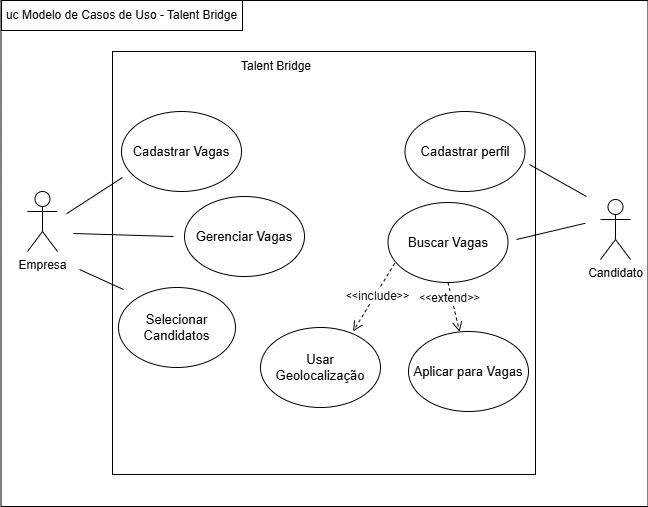

The diagram above was exported from draw.io. Its source (the exported page's mxGraphModel, read from the mxfile embedded in the PNG):
<mxGraphModel dx="1042" dy="531" grid="0" gridSize="10" guides="1" tooltips="1" connect="1" arrows="1" fold="1" page="1" pageScale="1" pageWidth="1169" pageHeight="827" background="#FFFFFF" math="0" shadow="0">
  <root>
    <mxCell id="0" />
    <mxCell id="1" parent="0" />
    <mxCell id="t3zg_8IC7GX-iQThjmhi-46" value="" style="rounded=0;whiteSpace=wrap;html=1;fillColor=none;strokeColor=#000000;fontColor=#000000;" parent="1" vertex="1">
      <mxGeometry x="271.5" y="76" width="647" height="506" as="geometry" />
    </mxCell>
    <mxCell id="t3zg_8IC7GX-iQThjmhi-11" value="" style="whiteSpace=wrap;html=1;aspect=fixed;rounded=0;fillColor=none;strokeColor=#000000;fontColor=#000000;" parent="1" vertex="1">
      <mxGeometry x="383" y="127" width="423" height="423" as="geometry" />
    </mxCell>
    <mxCell id="t3zg_8IC7GX-iQThjmhi-44" value="" style="html=1;verticalAlign=bottom;endArrow=open;dashed=1;endSize=8;curved=0;rounded=0;exitX=0.5;exitY=1;exitDx=0;exitDy=0;strokeColor=#000000;fontColor=#000000;" parent="1" source="t3zg_8IC7GX-iQThjmhi-16" target="t3zg_8IC7GX-iQThjmhi-15" edge="1">
      <mxGeometry relative="1" as="geometry">
        <mxPoint x="747" y="472" as="sourcePoint" />
        <mxPoint x="667" y="472" as="targetPoint" />
      </mxGeometry>
    </mxCell>
    <mxCell id="t3zg_8IC7GX-iQThjmhi-1" value="&lt;font&gt;Empresa&lt;/font&gt;" style="shape=umlActor;verticalLabelPosition=bottom;verticalAlign=top;html=1;outlineConnect=0;labelBackgroundColor=none;rounded=0;fillColor=none;strokeColor=#000000;fontColor=#000000;" parent="1" vertex="1">
      <mxGeometry x="298" y="267" width="30" height="60" as="geometry" />
    </mxCell>
    <mxCell id="t3zg_8IC7GX-iQThjmhi-4" value="&lt;font&gt;Candidato&lt;/font&gt;" style="shape=umlActor;verticalLabelPosition=bottom;verticalAlign=top;html=1;outlineConnect=0;labelBackgroundColor=none;rounded=0;fillColor=none;strokeColor=#000000;fontColor=#000000;" parent="1" vertex="1">
      <mxGeometry x="871" y="275" width="30" height="60" as="geometry" />
    </mxCell>
    <mxCell id="t3zg_8IC7GX-iQThjmhi-7" value="&lt;font style=&quot;font-size: 13px;&quot;&gt;Cadastrar perfil&lt;/font&gt;" style="ellipse;whiteSpace=wrap;html=1;rounded=0;fillColor=none;strokeColor=#000000;fontColor=#000000;" parent="1" vertex="1">
      <mxGeometry x="675.5" y="187" width="120" height="80" as="geometry" />
    </mxCell>
    <mxCell id="t3zg_8IC7GX-iQThjmhi-8" value="&lt;font style=&quot;font-size: 13px;&quot;&gt;Cadastrar Vagas&lt;/font&gt;" style="ellipse;whiteSpace=wrap;html=1;rounded=0;fillColor=none;strokeColor=#000000;fontColor=#000000;" parent="1" vertex="1">
      <mxGeometry x="392" y="187" width="120" height="80" as="geometry" />
    </mxCell>
    <mxCell id="t3zg_8IC7GX-iQThjmhi-9" value="&lt;font style=&quot;font-size: 13px;&quot;&gt;Selecionar Candidatos&lt;/font&gt;" style="ellipse;whiteSpace=wrap;html=1;rounded=0;fillColor=none;strokeColor=#000000;fontColor=#000000;" parent="1" vertex="1">
      <mxGeometry x="389" y="363" width="117" height="80" as="geometry" />
    </mxCell>
    <mxCell id="t3zg_8IC7GX-iQThjmhi-10" value="&lt;font style=&quot;font-size: 13px;&quot;&gt;Gerenciar Vagas&lt;/font&gt;" style="ellipse;whiteSpace=wrap;html=1;rounded=0;fillColor=none;strokeColor=#000000;fontColor=#000000;" parent="1" vertex="1">
      <mxGeometry x="455" y="272" width="120" height="80" as="geometry" />
    </mxCell>
    <mxCell id="t3zg_8IC7GX-iQThjmhi-12" value="&lt;font style=&quot;font-size: 13px;&quot;&gt;Usar Geolocalização&lt;/font&gt;" style="ellipse;whiteSpace=wrap;html=1;rounded=0;fillColor=none;strokeColor=#000000;fontColor=#000000;" parent="1" vertex="1">
      <mxGeometry x="531" y="403" width="120" height="80" as="geometry" />
    </mxCell>
    <mxCell id="t3zg_8IC7GX-iQThjmhi-15" value="&lt;font style=&quot;font-size: 13px;&quot;&gt;Aplicar para Vagas&lt;/font&gt;" style="ellipse;whiteSpace=wrap;html=1;rounded=0;fillColor=none;strokeColor=#000000;fontColor=#000000;" parent="1" vertex="1">
      <mxGeometry x="679" y="407" width="120" height="80" as="geometry" />
    </mxCell>
    <mxCell id="t3zg_8IC7GX-iQThjmhi-31" value="" style="endArrow=none;html=1;rounded=0;strokeColor=#000000;fontColor=#000000;" parent="1" edge="1">
      <mxGeometry width="50" height="50" relative="1" as="geometry">
        <mxPoint x="800" y="240" as="sourcePoint" />
        <mxPoint x="857" y="272" as="targetPoint" />
      </mxGeometry>
    </mxCell>
    <mxCell id="t3zg_8IC7GX-iQThjmhi-32" value="" style="endArrow=none;html=1;rounded=0;strokeColor=#000000;fontColor=#000000;entryX=0.903;entryY=0.379;entryDx=0;entryDy=0;entryPerimeter=0;" parent="1" edge="1">
      <mxGeometry width="50" height="50" relative="1" as="geometry">
        <mxPoint x="787" y="315" as="sourcePoint" />
        <mxPoint x="855.741" y="298.774" as="targetPoint" />
      </mxGeometry>
    </mxCell>
    <mxCell id="t3zg_8IC7GX-iQThjmhi-33" value="" style="endArrow=none;html=1;rounded=0;strokeColor=#000000;fontColor=#000000;" parent="1" edge="1">
      <mxGeometry width="50" height="50" relative="1" as="geometry">
        <mxPoint x="337" y="289.28" as="sourcePoint" />
        <mxPoint x="393" y="253" as="targetPoint" />
      </mxGeometry>
    </mxCell>
    <mxCell id="t3zg_8IC7GX-iQThjmhi-34" value="" style="endArrow=none;html=1;rounded=0;strokeColor=#000000;fontColor=#000000;" parent="1" edge="1">
      <mxGeometry width="50" height="50" relative="1" as="geometry">
        <mxPoint x="344" y="309" as="sourcePoint" />
        <mxPoint x="444" y="312" as="targetPoint" />
      </mxGeometry>
    </mxCell>
    <mxCell id="t3zg_8IC7GX-iQThjmhi-35" value="" style="endArrow=none;html=1;rounded=0;strokeColor=#000000;fontColor=#000000;" parent="1" edge="1">
      <mxGeometry width="50" height="50" relative="1" as="geometry">
        <mxPoint x="350" y="345" as="sourcePoint" />
        <mxPoint x="394" y="365" as="targetPoint" />
      </mxGeometry>
    </mxCell>
    <mxCell id="t3zg_8IC7GX-iQThjmhi-48" value="&lt;font&gt;Talent Bridge&lt;/font&gt;" style="text;html=1;align=center;verticalAlign=middle;whiteSpace=wrap;rounded=0;strokeColor=none;fontColor=#000000;" parent="1" vertex="1">
      <mxGeometry x="475" y="127" width="144" height="30" as="geometry" />
    </mxCell>
    <mxCell id="t3zg_8IC7GX-iQThjmhi-49" value="&lt;font&gt;uc Modelo de Casos de Uso - Talent Bridge&lt;/font&gt;" style="text;html=1;align=center;verticalAlign=middle;whiteSpace=wrap;rounded=0;strokeColor=#000000;fontColor=#000000;" parent="1" vertex="1">
      <mxGeometry x="272" y="76" width="241" height="30" as="geometry" />
    </mxCell>
    <mxCell id="t3zg_8IC7GX-iQThjmhi-51" value="" style="html=1;verticalAlign=bottom;endArrow=open;dashed=1;endSize=8;curved=0;rounded=0;exitX=0.056;exitY=0.76;exitDx=0;exitDy=0;entryX=0.772;entryY=0.048;entryDx=0;entryDy=0;strokeColor=#000000;entryPerimeter=0;fontColor=#000000;exitPerimeter=0;" parent="1" source="t3zg_8IC7GX-iQThjmhi-16" target="t3zg_8IC7GX-iQThjmhi-12" edge="1">
      <mxGeometry relative="1" as="geometry">
        <mxPoint x="713" y="350" as="sourcePoint" />
        <mxPoint x="753" y="493" as="targetPoint" />
      </mxGeometry>
    </mxCell>
    <mxCell id="t3zg_8IC7GX-iQThjmhi-16" value="&lt;font style=&quot;font-size: 13px;&quot;&gt;Buscar Vagas&lt;/font&gt;" style="ellipse;whiteSpace=wrap;html=1;rounded=0;fillColor=none;strokeColor=#000000;fontColor=#000000;" parent="1" vertex="1">
      <mxGeometry x="658.5" y="278" width="120" height="80" as="geometry" />
    </mxCell>
    <mxCell id="t3zg_8IC7GX-iQThjmhi-61" value="&lt;span style=&quot;font-family: -apple-system, Roboto, SegoeUI, &amp;quot;Segoe UI&amp;quot;, &amp;quot;Helvetica Neue&amp;quot;, Helvetica, &amp;quot;Microsoft YaHei&amp;quot;, &amp;quot;Meiryo UI&amp;quot;, Meiryo, &amp;quot;Arial Unicode MS&amp;quot;, sans-serif; text-align: left; font-size: 12px;&quot;&gt;&lt;font style=&quot;font-size: 12px;&quot;&gt;&amp;lt;&amp;lt;extend&amp;gt;&amp;gt;&lt;/font&gt;&lt;/span&gt;" style="text;html=1;align=center;verticalAlign=middle;whiteSpace=wrap;rounded=0;rotation=0;fillColor=#000000;strokeColor=#000000;fontColor=#000000;labelBackgroundColor=default;fontSize=12;" parent="1" vertex="1">
      <mxGeometry x="705" y="369" width="31" height="10" as="geometry" />
    </mxCell>
    <mxCell id="t3zg_8IC7GX-iQThjmhi-77" value="&lt;span style=&quot;font-family: -apple-system, Roboto, SegoeUI, &amp;quot;Segoe UI&amp;quot;, &amp;quot;Helvetica Neue&amp;quot;, Helvetica, &amp;quot;Microsoft YaHei&amp;quot;, &amp;quot;Meiryo UI&amp;quot;, Meiryo, &amp;quot;Arial Unicode MS&amp;quot;, sans-serif; text-align: left; font-size: 12px;&quot;&gt;&lt;font style=&quot;font-size: 12px;&quot;&gt;&amp;lt;&amp;lt;include&amp;gt;&amp;gt;&lt;/font&gt;&lt;/span&gt;" style="text;html=1;align=center;verticalAlign=middle;whiteSpace=wrap;rounded=0;rotation=0;fillColor=#000000;strokeColor=#000000;fontColor=#000000;labelBackgroundColor=default;fontSize=12;" parent="1" vertex="1">
      <mxGeometry x="633" y="367" width="31" height="10" as="geometry" />
    </mxCell>
  </root>
</mxGraphModel>